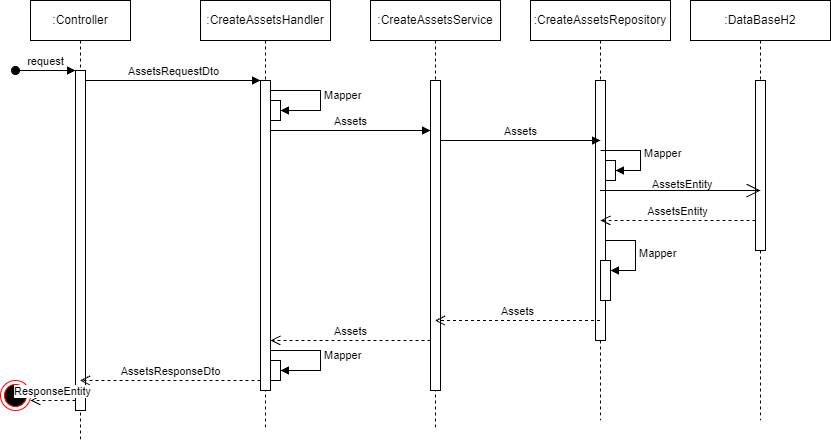

The diagram above was exported from draw.io. Its source (the exported page's mxGraphModel, read from the mxfile embedded in the PNG):
<mxGraphModel dx="1434" dy="756" grid="1" gridSize="10" guides="1" tooltips="1" connect="1" arrows="1" fold="1" page="1" pageScale="1" pageWidth="850" pageHeight="1100" math="0" shadow="0">
  <root>
    <mxCell id="0" />
    <mxCell id="1" parent="0" />
    <mxCell id="aM9ryv3xv72pqoxQDRHE-1" value=":Controller" style="shape=umlLifeline;perimeter=lifelinePerimeter;whiteSpace=wrap;html=1;container=0;dropTarget=0;collapsible=0;recursiveResize=0;outlineConnect=0;portConstraint=eastwest;newEdgeStyle={&quot;edgeStyle&quot;:&quot;elbowEdgeStyle&quot;,&quot;elbow&quot;:&quot;vertical&quot;,&quot;curved&quot;:0,&quot;rounded&quot;:0};" parent="1" vertex="1">
      <mxGeometry x="40" y="40" width="100" height="440" as="geometry" />
    </mxCell>
    <mxCell id="aM9ryv3xv72pqoxQDRHE-2" value="" style="html=1;points=[];perimeter=orthogonalPerimeter;outlineConnect=0;targetShapes=umlLifeline;portConstraint=eastwest;newEdgeStyle={&quot;edgeStyle&quot;:&quot;elbowEdgeStyle&quot;,&quot;elbow&quot;:&quot;vertical&quot;,&quot;curved&quot;:0,&quot;rounded&quot;:0};" parent="aM9ryv3xv72pqoxQDRHE-1" vertex="1">
      <mxGeometry x="45" y="70" width="10" height="340" as="geometry" />
    </mxCell>
    <mxCell id="aM9ryv3xv72pqoxQDRHE-3" value="request" style="html=1;verticalAlign=bottom;startArrow=oval;endArrow=block;startSize=8;edgeStyle=elbowEdgeStyle;elbow=vertical;curved=0;rounded=0;" parent="aM9ryv3xv72pqoxQDRHE-1" target="aM9ryv3xv72pqoxQDRHE-2" edge="1">
      <mxGeometry relative="1" as="geometry">
        <mxPoint x="-15" y="70" as="sourcePoint" />
      </mxGeometry>
    </mxCell>
    <mxCell id="aM9ryv3xv72pqoxQDRHE-5" value=":CreateAssetsHandler" style="shape=umlLifeline;perimeter=lifelinePerimeter;whiteSpace=wrap;html=1;container=0;dropTarget=0;collapsible=0;recursiveResize=0;outlineConnect=0;portConstraint=eastwest;newEdgeStyle={&quot;edgeStyle&quot;:&quot;elbowEdgeStyle&quot;,&quot;elbow&quot;:&quot;vertical&quot;,&quot;curved&quot;:0,&quot;rounded&quot;:0};" parent="1" vertex="1">
      <mxGeometry x="210" y="40" width="130" height="430" as="geometry" />
    </mxCell>
    <mxCell id="aM9ryv3xv72pqoxQDRHE-6" value="" style="html=1;points=[];perimeter=orthogonalPerimeter;outlineConnect=0;targetShapes=umlLifeline;portConstraint=eastwest;newEdgeStyle={&quot;edgeStyle&quot;:&quot;elbowEdgeStyle&quot;,&quot;elbow&quot;:&quot;vertical&quot;,&quot;curved&quot;:0,&quot;rounded&quot;:0};" parent="aM9ryv3xv72pqoxQDRHE-5" vertex="1">
      <mxGeometry x="60" y="80" width="10" height="310" as="geometry" />
    </mxCell>
    <mxCell id="JPvEW-EnBeKRaO_imRCG-6" value="" style="html=1;points=[];perimeter=orthogonalPerimeter;outlineConnect=0;targetShapes=umlLifeline;portConstraint=eastwest;newEdgeStyle={&quot;edgeStyle&quot;:&quot;elbowEdgeStyle&quot;,&quot;elbow&quot;:&quot;vertical&quot;,&quot;curved&quot;:0,&quot;rounded&quot;:0};" vertex="1" parent="aM9ryv3xv72pqoxQDRHE-5">
      <mxGeometry x="70" y="100" width="10" height="20" as="geometry" />
    </mxCell>
    <mxCell id="JPvEW-EnBeKRaO_imRCG-7" value="Mapper" style="html=1;align=left;spacingLeft=2;endArrow=block;rounded=0;edgeStyle=orthogonalEdgeStyle;curved=0;rounded=0;" edge="1" target="JPvEW-EnBeKRaO_imRCG-6" parent="aM9ryv3xv72pqoxQDRHE-5" source="aM9ryv3xv72pqoxQDRHE-6">
      <mxGeometry relative="1" as="geometry">
        <mxPoint x="190" y="130" as="sourcePoint" />
        <Array as="points">
          <mxPoint x="120" y="90" />
          <mxPoint x="120" y="110" />
        </Array>
      </mxGeometry>
    </mxCell>
    <mxCell id="JPvEW-EnBeKRaO_imRCG-35" value="" style="html=1;points=[];perimeter=orthogonalPerimeter;outlineConnect=0;targetShapes=umlLifeline;portConstraint=eastwest;newEdgeStyle={&quot;edgeStyle&quot;:&quot;elbowEdgeStyle&quot;,&quot;elbow&quot;:&quot;vertical&quot;,&quot;curved&quot;:0,&quot;rounded&quot;:0};" vertex="1" parent="aM9ryv3xv72pqoxQDRHE-5">
      <mxGeometry x="70" y="360" width="10" height="20" as="geometry" />
    </mxCell>
    <mxCell id="JPvEW-EnBeKRaO_imRCG-36" value="Mapper" style="html=1;align=left;spacingLeft=2;endArrow=block;rounded=0;edgeStyle=orthogonalEdgeStyle;curved=0;rounded=0;" edge="1" parent="aM9ryv3xv72pqoxQDRHE-5" target="JPvEW-EnBeKRaO_imRCG-35">
      <mxGeometry relative="1" as="geometry">
        <mxPoint x="70" y="350" as="sourcePoint" />
        <Array as="points">
          <mxPoint x="120" y="350" />
          <mxPoint x="120" y="370" />
        </Array>
      </mxGeometry>
    </mxCell>
    <mxCell id="aM9ryv3xv72pqoxQDRHE-7" value="AssetsRequestDto" style="html=1;verticalAlign=bottom;endArrow=block;edgeStyle=elbowEdgeStyle;elbow=horizontal;curved=0;rounded=0;" parent="1" source="aM9ryv3xv72pqoxQDRHE-2" target="aM9ryv3xv72pqoxQDRHE-6" edge="1">
      <mxGeometry x="0.0054" relative="1" as="geometry">
        <mxPoint x="195" y="130" as="sourcePoint" />
        <Array as="points">
          <mxPoint x="180" y="120" />
        </Array>
        <mxPoint as="offset" />
      </mxGeometry>
    </mxCell>
    <mxCell id="JPvEW-EnBeKRaO_imRCG-1" value=":CreateAssetsService" style="shape=umlLifeline;perimeter=lifelinePerimeter;whiteSpace=wrap;html=1;container=0;dropTarget=0;collapsible=0;recursiveResize=0;outlineConnect=0;portConstraint=eastwest;newEdgeStyle={&quot;edgeStyle&quot;:&quot;elbowEdgeStyle&quot;,&quot;elbow&quot;:&quot;vertical&quot;,&quot;curved&quot;:0,&quot;rounded&quot;:0};" vertex="1" parent="1">
      <mxGeometry x="380" y="40" width="130" height="430" as="geometry" />
    </mxCell>
    <mxCell id="JPvEW-EnBeKRaO_imRCG-2" value="" style="html=1;points=[];perimeter=orthogonalPerimeter;outlineConnect=0;targetShapes=umlLifeline;portConstraint=eastwest;newEdgeStyle={&quot;edgeStyle&quot;:&quot;elbowEdgeStyle&quot;,&quot;elbow&quot;:&quot;vertical&quot;,&quot;curved&quot;:0,&quot;rounded&quot;:0};" vertex="1" parent="JPvEW-EnBeKRaO_imRCG-1">
      <mxGeometry x="60" y="80" width="10" height="310" as="geometry" />
    </mxCell>
    <mxCell id="JPvEW-EnBeKRaO_imRCG-3" value=":CreateAssetsRepository" style="shape=umlLifeline;perimeter=lifelinePerimeter;whiteSpace=wrap;html=1;container=0;dropTarget=0;collapsible=0;recursiveResize=0;outlineConnect=0;portConstraint=eastwest;newEdgeStyle={&quot;edgeStyle&quot;:&quot;elbowEdgeStyle&quot;,&quot;elbow&quot;:&quot;vertical&quot;,&quot;curved&quot;:0,&quot;rounded&quot;:0};" vertex="1" parent="1">
      <mxGeometry x="540" y="40" width="140" height="420" as="geometry" />
    </mxCell>
    <mxCell id="JPvEW-EnBeKRaO_imRCG-4" value="" style="html=1;points=[];perimeter=orthogonalPerimeter;outlineConnect=0;targetShapes=umlLifeline;portConstraint=eastwest;newEdgeStyle={&quot;edgeStyle&quot;:&quot;elbowEdgeStyle&quot;,&quot;elbow&quot;:&quot;vertical&quot;,&quot;curved&quot;:0,&quot;rounded&quot;:0};" vertex="1" parent="JPvEW-EnBeKRaO_imRCG-3">
      <mxGeometry x="65" y="80" width="10" height="260" as="geometry" />
    </mxCell>
    <mxCell id="JPvEW-EnBeKRaO_imRCG-27" value="" style="html=1;points=[];perimeter=orthogonalPerimeter;outlineConnect=0;targetShapes=umlLifeline;portConstraint=eastwest;newEdgeStyle={&quot;edgeStyle&quot;:&quot;elbowEdgeStyle&quot;,&quot;elbow&quot;:&quot;vertical&quot;,&quot;curved&quot;:0,&quot;rounded&quot;:0};" vertex="1" parent="JPvEW-EnBeKRaO_imRCG-3">
      <mxGeometry x="75" y="160" width="10" height="20" as="geometry" />
    </mxCell>
    <mxCell id="JPvEW-EnBeKRaO_imRCG-28" value="Mapper" style="html=1;align=left;spacingLeft=2;endArrow=block;rounded=0;edgeStyle=orthogonalEdgeStyle;curved=0;rounded=0;exitX=0.5;exitY=0.269;exitDx=0;exitDy=0;exitPerimeter=0;" edge="1" target="JPvEW-EnBeKRaO_imRCG-27" parent="JPvEW-EnBeKRaO_imRCG-3" source="JPvEW-EnBeKRaO_imRCG-4">
      <mxGeometry relative="1" as="geometry">
        <mxPoint x="80" y="150" as="sourcePoint" />
        <Array as="points">
          <mxPoint x="110" y="150" />
          <mxPoint x="110" y="170" />
        </Array>
      </mxGeometry>
    </mxCell>
    <mxCell id="JPvEW-EnBeKRaO_imRCG-24" value="Mapper" style="html=1;align=left;spacingLeft=2;endArrow=block;rounded=0;edgeStyle=orthogonalEdgeStyle;curved=0;rounded=0;" edge="1" target="JPvEW-EnBeKRaO_imRCG-23" parent="JPvEW-EnBeKRaO_imRCG-3">
      <mxGeometry relative="1" as="geometry">
        <mxPoint x="75" y="240" as="sourcePoint" />
        <Array as="points">
          <mxPoint x="105" y="270" />
        </Array>
      </mxGeometry>
    </mxCell>
    <mxCell id="JPvEW-EnBeKRaO_imRCG-23" value="" style="html=1;points=[];perimeter=orthogonalPerimeter;outlineConnect=0;targetShapes=umlLifeline;portConstraint=eastwest;newEdgeStyle={&quot;edgeStyle&quot;:&quot;elbowEdgeStyle&quot;,&quot;elbow&quot;:&quot;vertical&quot;,&quot;curved&quot;:0,&quot;rounded&quot;:0};" vertex="1" parent="JPvEW-EnBeKRaO_imRCG-3">
      <mxGeometry x="70" y="260" width="10" height="40" as="geometry" />
    </mxCell>
    <mxCell id="JPvEW-EnBeKRaO_imRCG-9" value="Assets" style="html=1;verticalAlign=bottom;endArrow=block;edgeStyle=elbowEdgeStyle;elbow=vertical;curved=0;rounded=0;" edge="1" parent="1">
      <mxGeometry width="80" relative="1" as="geometry">
        <mxPoint x="280" y="170" as="sourcePoint" />
        <mxPoint x="440" y="170.5" as="targetPoint" />
        <Array as="points" />
      </mxGeometry>
    </mxCell>
    <mxCell id="JPvEW-EnBeKRaO_imRCG-11" value=":DataBaseH2" style="shape=umlLifeline;perimeter=lifelinePerimeter;whiteSpace=wrap;html=1;container=0;dropTarget=0;collapsible=0;recursiveResize=0;outlineConnect=0;portConstraint=eastwest;newEdgeStyle={&quot;edgeStyle&quot;:&quot;elbowEdgeStyle&quot;,&quot;elbow&quot;:&quot;vertical&quot;,&quot;curved&quot;:0,&quot;rounded&quot;:0};" vertex="1" parent="1">
      <mxGeometry x="700" y="40" width="140" height="420" as="geometry" />
    </mxCell>
    <mxCell id="JPvEW-EnBeKRaO_imRCG-12" value="" style="html=1;points=[];perimeter=orthogonalPerimeter;outlineConnect=0;targetShapes=umlLifeline;portConstraint=eastwest;newEdgeStyle={&quot;edgeStyle&quot;:&quot;elbowEdgeStyle&quot;,&quot;elbow&quot;:&quot;vertical&quot;,&quot;curved&quot;:0,&quot;rounded&quot;:0};" vertex="1" parent="JPvEW-EnBeKRaO_imRCG-11">
      <mxGeometry x="65" y="80" width="10" height="170" as="geometry" />
    </mxCell>
    <mxCell id="JPvEW-EnBeKRaO_imRCG-16" value="" style="endArrow=open;endFill=1;endSize=12;html=1;rounded=0;" edge="1" parent="1" source="JPvEW-EnBeKRaO_imRCG-3">
      <mxGeometry width="160" relative="1" as="geometry">
        <mxPoint x="650" y="230" as="sourcePoint" />
        <mxPoint x="770" y="230" as="targetPoint" />
      </mxGeometry>
    </mxCell>
    <mxCell id="JPvEW-EnBeKRaO_imRCG-19" value="Assets" style="html=1;verticalAlign=bottom;endArrow=block;edgeStyle=elbowEdgeStyle;elbow=vertical;curved=0;rounded=0;" edge="1" parent="1">
      <mxGeometry width="80" relative="1" as="geometry">
        <mxPoint x="450" y="180" as="sourcePoint" />
        <mxPoint x="610" y="180" as="targetPoint" />
        <Array as="points">
          <mxPoint x="540.5" y="180" />
        </Array>
      </mxGeometry>
    </mxCell>
    <mxCell id="JPvEW-EnBeKRaO_imRCG-30" value="AssetsEntity" style="html=1;verticalAlign=bottom;endArrow=open;dashed=1;endSize=8;edgeStyle=elbowEdgeStyle;elbow=vertical;curved=0;rounded=0;entryX=0.5;entryY=0.538;entryDx=0;entryDy=0;entryPerimeter=0;" edge="1" parent="1" target="JPvEW-EnBeKRaO_imRCG-4">
      <mxGeometry relative="1" as="geometry">
        <mxPoint x="765" y="260" as="sourcePoint" />
        <mxPoint x="620" y="260" as="targetPoint" />
      </mxGeometry>
    </mxCell>
    <mxCell id="JPvEW-EnBeKRaO_imRCG-32" value="&lt;span style=&quot;color: rgb(0, 0, 0); font-family: Helvetica; font-size: 11px; font-style: normal; font-variant-ligatures: normal; font-variant-caps: normal; font-weight: 400; letter-spacing: normal; orphans: 2; text-align: center; text-indent: 0px; text-transform: none; widows: 2; word-spacing: 0px; -webkit-text-stroke-width: 0px; background-color: rgb(255, 255, 255); text-decoration-thickness: initial; text-decoration-style: initial; text-decoration-color: initial; float: none; display: inline !important;&quot;&gt;AssetsEntity&lt;/span&gt;" style="text;whiteSpace=wrap;html=1;" vertex="1" parent="1">
      <mxGeometry x="660" y="210" width="90" height="40" as="geometry" />
    </mxCell>
    <mxCell id="JPvEW-EnBeKRaO_imRCG-33" value="Assets" style="html=1;verticalAlign=bottom;endArrow=open;dashed=1;endSize=8;edgeStyle=elbowEdgeStyle;elbow=horizontal;curved=0;rounded=0;" edge="1" parent="1">
      <mxGeometry relative="1" as="geometry">
        <mxPoint x="609.5" y="360" as="sourcePoint" />
        <mxPoint x="444.5" y="360" as="targetPoint" />
      </mxGeometry>
    </mxCell>
    <mxCell id="JPvEW-EnBeKRaO_imRCG-34" value="Assets" style="html=1;verticalAlign=bottom;endArrow=open;dashed=1;endSize=8;edgeStyle=elbowEdgeStyle;elbow=horizontal;curved=0;rounded=0;" edge="1" parent="1">
      <mxGeometry relative="1" as="geometry">
        <mxPoint x="440" y="380" as="sourcePoint" />
        <mxPoint x="280" y="380" as="targetPoint" />
      </mxGeometry>
    </mxCell>
    <mxCell id="JPvEW-EnBeKRaO_imRCG-37" value="AssetsResponseDto" style="html=1;verticalAlign=bottom;endArrow=open;dashed=1;endSize=8;edgeStyle=elbowEdgeStyle;elbow=horizontal;curved=0;rounded=0;" edge="1" parent="1" target="aM9ryv3xv72pqoxQDRHE-1">
      <mxGeometry relative="1" as="geometry">
        <mxPoint x="270" y="420" as="sourcePoint" />
        <mxPoint x="110" y="420" as="targetPoint" />
        <Array as="points">
          <mxPoint x="150" y="420" />
        </Array>
      </mxGeometry>
    </mxCell>
    <mxCell id="JPvEW-EnBeKRaO_imRCG-50" value="" style="ellipse;html=1;shape=endState;fillColor=#000000;strokeColor=#ff0000;fontFamily=Helvetica;fontSize=11;fontColor=default;" vertex="1" parent="1">
      <mxGeometry x="10" y="420" width="30" height="30" as="geometry" />
    </mxCell>
    <mxCell id="JPvEW-EnBeKRaO_imRCG-51" value="ResponseEntity" style="html=1;verticalAlign=bottom;endArrow=open;dashed=1;endSize=8;edgeStyle=elbowEdgeStyle;elbow=vertical;curved=0;rounded=0;labelBackgroundColor=default;strokeColor=default;fontFamily=Helvetica;fontSize=11;fontColor=default;shape=connector;entryX=1;entryY=0.667;entryDx=0;entryDy=0;entryPerimeter=0;" edge="1" parent="1" source="aM9ryv3xv72pqoxQDRHE-2" target="JPvEW-EnBeKRaO_imRCG-50">
      <mxGeometry relative="1" as="geometry">
        <mxPoint x="90" y="434.5" as="sourcePoint" />
        <mxPoint x="10" y="434.5" as="targetPoint" />
      </mxGeometry>
    </mxCell>
  </root>
</mxGraphModel>